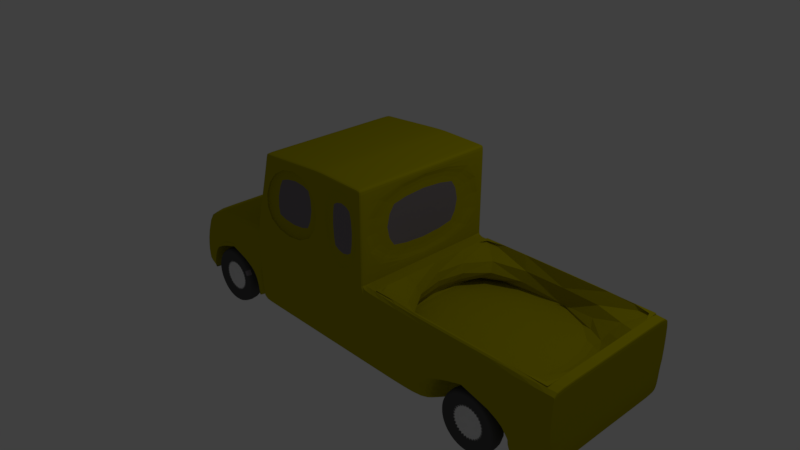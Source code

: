# Source: Pickup.blend  (saved by Blender 2.79.0; exported with 4.5.12 LTS)
import bpy
from mathutils import Matrix  # noqa: F401  (used for matrix-valued properties, if any)

bpy.ops.wm.read_factory_settings(use_empty=True)
scene = bpy.context.scene
scene.name = 'Scene'

# ---- collections
col_collection_1 = bpy.data.collections.new('Collection 1'); scene.collection.children.link(col_collection_1)
col_collection_15 = bpy.data.collections.new('Collection 15'); scene.collection.children.link(col_collection_15)

# ---- materials (node trees are filled in below, after node groups)
mat_carcolor = bpy.data.materials.new('CarColor')
mat_carcolor.alpha_threshold = 0.0
mat_carcolor.use_transparent_shadow = False
mat_carcolor.diffuse_color = (0.415, 0.3666, 0.0, 1.0)
mat_carcolor.specular_color = (1.0, 0.9864, 0.9463)
mat_carcolor.roughness = 0.5
mat_carcolor.line_color = (0.0, 0.0, 0.0, 1.0)
mat_wheelcolor = bpy.data.materials.new('WheelColor')
mat_wheelcolor.alpha_threshold = 0.0
mat_wheelcolor.use_transparent_shadow = False
mat_wheelcolor.diffuse_color = (0.08756, 0.08756, 0.08756, 1.0)
mat_wheelcolor.roughness = 0.5
mat_center = bpy.data.materials.new('Center')
mat_center.alpha_threshold = 0.0
mat_center.use_transparent_shadow = False
mat_center.roughness = 0.5
mat_glass = bpy.data.materials.new('Glass')
mat_glass.alpha_threshold = 0.0
mat_glass.use_transparent_shadow = False
mat_glass.diffuse_color = (0.2237, 0.1976, 0.217, 1.0)
mat_glass.roughness = 0.5

# ---- material node trees

# ---- world
world_world = bpy.data.worlds.new('World'); scene.world = world_world
world_world.color = (0.05088, 0.05088, 0.05088)
world_world.use_sun_shadow = False
world_world.sun_shadow_jitter_overblur = 0.0
world_world.cycles.sampling_method = 'MANUAL'

# ---- cameras
cam_camera = bpy.data.cameras.new('Camera')
cam_camera.clip_end = 100.0
cam_camera.lens = 35.0
cam_camera.sensor_width = 32.0
cam_camera.sensor_height = 18.0
cam_camera.ortho_scale = 7.314
cam_camera.dof.focus_distance = 0.0
cam_camera.dof.aperture_fstop = 128.0

# ---- lights
light_lamp = bpy.data.lights.new('Lamp', 'POINT')
light_lamp.transmission_factor = 0.0
light_lamp.cutoff_distance = 30.0
light_lamp.energy = 100.0
light_lamp.shadow_buffer_clip_start = 1.001
light_lamp.shadow_soft_size = 0.1
light_lamp.shadow_maximum_resolution = 0.006
light_lamp.use_absolute_resolution = True

# ---- meshes
me_006 = bpy.data.meshes.new('Цилиндр.006')
me_006.from_pydata([(0.0, 1.0, -1.0), (0.0, 1.0, 1.0), (0.06077, 0.994, 1.0), (0.06077, 0.994, -1.0), (0.06028, -0.9941, 1.0), (0.06028, -0.9941, -1.0), (-3.258e-07, -1.0, -1.0), (-3.258e-07, -1.0, 1.0), (-0.1951, -0.9808, -1.0), (-0.1951, -0.9808, 1.0), (-0.3827, -0.9239, -1.0), (-0.3827, -0.9239, 1.0), (-0.5556, -0.8315, -1.0), (-0.5556, -0.8315, 1.0), (-0.7071, -0.7071, -1.0), (-0.7071, -0.7071, 1.0), (-0.8315, -0.5556, -1.0), (-0.8315, -0.5556, 1.0), (-0.9239, -0.3827, -1.0), (-0.9239, -0.3827, 1.0), (-0.9808, -0.1951, -1.0), (-0.9808, -0.1951, 1.0), (-1.0, 9.656e-07, -1.0), (-1.0, 9.656e-07, 1.0), (-0.9808, 0.1951, -1.0), (-0.9808, 0.1951, 1.0), (-0.9239, 0.3827, -1.0), (-0.9239, 0.3827, 1.0), (-0.8315, 0.5556, -1.0), (-0.8315, 0.5556, 1.0), (-0.7071, 0.7071, -1.0), (-0.7071, 0.7071, 1.0), (-0.5556, 0.8315, -1.0), (-0.5556, 0.8315, 1.0), (-0.3827, 0.9239, -1.0), (-0.3827, 0.9239, 1.0), (-0.1951, 0.9808, -1.0), (-0.1951, 0.9808, 1.0), (-0.8289, -8.479, 0.9599), (-0.7057, -8.629, 0.9599), (-0.5556, -8.752, 0.9599), (-0.3843, -8.844, 0.9599), (-0.1985, -8.9, 0.9599), (-0.005219, -8.919, 0.9599), (-0.00522, -6.938, 0.9599), (-0.1985, -6.957, 0.9599), (-0.3843, -7.013, 0.9599), (-0.5556, -7.105, 0.9599), (-0.7057, -7.228, 0.9599), (-0.8289, -7.378, 0.9599), (-0.8289, -8.479, 6.999), (-0.7057, -8.629, 6.999), (-0.5556, -8.752, 6.999), (-0.3843, -8.844, 6.999), (-0.1985, -8.9, 6.999), (-0.005219, -8.919, 6.999), (-0.00522, -6.938, 6.999), (-0.1985, -6.957, 6.999), (-0.3843, -7.013, 6.999), (-0.5556, -7.105, 6.999), (-0.7057, -7.228, 6.999), (-0.8289, -7.378, 6.999), (-0.9959, 0.0008655, 6.999), (-0.9769, -0.1924, 6.999), (-0.9205, -0.3783, 6.999), (-0.8289, -0.5495, 6.999), (-0.7057, -0.6997, 6.999), (-0.5556, -0.8229, 6.999), (-0.3843, -0.9144, 6.999), (-0.1985, -0.9708, 6.999), (-0.00522, -0.9898, 6.999), (-0.005221, 0.9916, 6.999), (-0.1985, 0.9725, 6.999), (-0.3843, 0.9161, 6.999), (-0.5556, 0.8246, 6.999), (-0.7057, 0.7014, 6.999), (-0.8289, 0.5513, 6.999), (-0.9205, 0.38, 6.999), (-0.9769, 0.1941, 6.999), (-0.6347, -4.925, 9.117), (-0.6347, -4.925, -1.156), (-0.6519, -1.199, -1.014), (-0.6519, -1.199, 8.975), (-1.877, -4.925, 9.117), (-1.877, -4.925, -1.156), (-1.859, -1.199, -1.014), (-1.859, -1.199, 8.975), (-0.6347, -1.199, -1.156), (-0.6347, -1.199, 9.117), (-1.877, -1.199, -1.156), (-1.877, -1.199, 9.117), (-0.6519, 1.391, -1.014), (-0.6519, 1.391, 8.975), (-1.733, 1.335, -1.014), (-1.733, 1.335, 8.975), (-0.6347, -9.951, 9.117), (-0.6347, -9.951, -1.156), (-1.877, -9.951, 9.117), (-1.877, -9.951, -1.156), (-0.6347, -9.951, 9.117), (-0.6347, -9.951, -1.156), (-1.877, -9.951, 9.117), (-1.877, -9.951, -1.156), (-1.877, -4.925, 9.117), (-1.877, -4.925, -1.156), (-1.877, -1.199, 9.117), (-1.877, -1.199, -1.156), (-1.877, -4.925, 9.117), (-1.877, -4.925, -1.156), (-1.877, -1.199, 9.117), (-1.877, -1.199, -1.156), (-1.877, -4.925, 9.117), (-1.877, -4.925, -1.156), (-1.965, -1.236, 9.117), (-1.965, -1.236, -1.155), (-4.078, -4.925, 9.117), (-4.078, -4.925, -1.156), (-3.984, -1.74, 9.117), (-3.984, -1.74, -1.155), (-1.877, -9.722, -0.7644), (-0.6347, -1.199, 8.826), (-1.877, -4.925, 8.826), (-1.877, -1.199, 8.826), (-0.6519, -1.199, 8.692), (-1.859, -1.199, 8.692), (-0.6519, 1.391, 8.692), (-1.733, 1.335, 8.692), (-0.6347, -9.951, 8.826), (-1.877, -9.951, 8.826), (-0.6347, -9.951, 8.826), (-1.877, -9.951, 8.826), (-1.877, -4.925, 8.826), (-1.877, -1.199, 8.826), (-1.877, -4.925, 8.826), (-1.877, -1.199, 8.826), (-1.877, -4.925, 8.826), (-1.965, -1.236, 8.827), (-4.078, -4.925, 8.826), (-3.984, -1.74, 8.827), (-1.877, -9.722, 8.826), (-1.877, -4.925, -0.7644), (-0.6347, -9.951, -0.7644), (-1.877, -9.951, -0.7644), (-0.6347, -9.951, -0.7644), (-1.877, -9.951, -0.7644), (-1.877, -4.925, -0.7644), (-1.877, -4.925, -0.7644), (-1.877, -4.925, -0.7644), (-4.078, -4.925, -0.7644), (-0.6347, -1.199, -0.7644), (-1.877, -1.199, -0.7644), (-0.6519, -1.199, -0.633), (-1.859, -1.199, -0.633), (-0.6519, 1.391, -0.633), (-1.733, 1.335, -0.633), (-1.877, -1.199, -0.7644), (-1.877, -1.199, -0.7644), (-1.965, -1.236, -0.764), (-3.984, -1.74, -0.764), (-3.936, -4.925, -1.156), (-3.842, -1.74, -1.155), (-3.936, -4.925, 9.117), (-3.842, -1.74, 9.117), (-3.842, -1.74, 8.827), (-3.936, -4.925, 8.826), (-3.936, -4.925, -0.7644), (-3.842, -1.74, -0.764), (-2.107, -1.236, -1.155), (-2.107, -1.236, 9.117), (-2.019, -4.925, -1.156), (-2.019, -4.925, 9.117), (-2.107, -1.236, 8.827), (-2.019, -4.925, 8.826), (-2.019, -4.925, -0.7644), (-2.107, -1.236, -0.764), (-0.6347, -1.337, 9.117), (-0.6347, -1.337, -1.156), (-1.877, -1.337, 9.117), (-1.877, -1.337, -1.156), (-1.877, -1.337, 9.117), (-1.877, -1.337, -1.156), (-1.877, -1.337, 9.117), (-1.877, -1.337, -1.156), (-1.961, -1.373, 9.117), (-1.961, -1.373, -1.155), (-3.981, -1.877, 9.117), (-3.981, -1.877, -1.155), (-3.981, -1.877, 8.827), (-0.6347, -9.722, 9.117), (-3.981, -1.877, -0.764), (-0.6347, -9.722, -1.156), (-3.839, -1.877, 9.117), (-3.839, -1.877, -1.155), (-2.103, -1.373, -1.155), (-2.103, -1.373, 9.117), (-4.112, -3.567, 8.826), (-4.112, -3.567, -0.7642), (-3.97, -3.567, 9.117), (-2.053, -3.567, 9.117), (-0.6347, -3.553, 9.117), (-0.6347, -3.553, -1.156), (-1.877, -3.553, 9.117), (-1.877, -3.553, -1.156), (-1.877, -3.553, 9.117), (-1.877, -3.553, -1.156), (-1.877, -3.553, 9.117), (-1.877, -3.553, -1.156), (-1.911, -3.567, 9.117), (-1.911, -3.567, -1.156), (-4.112, -3.567, 9.117), (-4.112, -3.567, -1.156), (-1.877, -9.722, 9.117), (-1.877, -9.722, -1.156), (-3.97, -3.567, -1.156), (-2.053, -3.567, -1.156), (0.07907, -4.925, -0.7644), (0.07907, -4.925, -1.156), (0.07907, -1.337, 9.117), (0.07907, -1.199, 9.117), (0.07907, -1.337, -1.156), (0.07907, -1.199, -1.156), (0.07907, -1.199, 8.826), (0.06188, -1.199, 8.692), (0.06188, -1.199, 8.975), (0.06188, 1.391, 8.692), (0.06188, 1.391, 8.975), (0.06188, -1.199, -1.014), (0.06188, 1.391, -1.014), (0.07907, -9.951, -0.7644), (0.07907, -9.951, -1.156), (0.07907, -9.951, 9.117), (0.07907, -4.925, 9.117), (0.07907, -4.925, 8.826), (0.07907, -1.199, -0.7644), (0.06188, -1.199, -0.633), (0.06188, 1.391, -0.633), (0.07907, -9.951, 8.826), (0.07907, -1.337, 8.826), (0.07907, -1.337, -0.7644), (0.07907, -3.553, 9.117), (0.07907, -3.553, -1.156), (0.07907, -3.553, 8.826), (0.07907, -3.553, -0.7644), (0.07907, -9.722, -1.156), (0.07907, -9.722, 9.117), (0.07907, -9.722, 8.826), (0.07907, -9.722, -0.7644), (-1.877, -5.239, 9.117), (-0.6347, -5.239, 9.117), (0.07907, -5.239, 9.117), (-1.877, -5.239, -1.156), (-0.6347, -5.239, -1.156), (-1.877, -5.239, 8.826), (-1.877, -5.239, -0.7644), (0.07907, -5.239, -1.156), (0.07907, -5.239, 8.826), (0.07907, -5.239, -0.7644), (-1.877, -9.722, -0.7644), (-1.877, -9.722, 8.826), (-1.877, -5.239, 8.826), (-1.877, -5.239, -0.7644), (-0.6347, -4.925, 9.117), (-1.877, -9.722, -0.7644), (-1.877, -9.722, 8.826), (0.07907, -4.925, 9.117), (-1.877, -9.722, -0.7644), (-1.877, -9.722, 8.826), (-1.877, -5.239, 8.826), (-1.877, -5.239, -0.7644), (-0.919, -5.239, 8.826), (-0.919, -9.722, 8.826), (-0.919, -5.239, -0.7644), (-0.919, -9.722, -0.7644), (-0.8289, 0.5513, 8.975), (-0.7057, 0.7014, 8.975), (-0.5556, 0.8246, 8.975), (-0.6519, 0.7456, 8.975), (-0.7057, 0.7014, -1.014), (-0.8289, 0.5513, -1.014), (-0.6519, 0.7456, -1.014), (-0.5556, 0.8246, -1.014), (-0.3843, 0.9161, 8.975), (-0.1985, 0.9725, 8.975), (-0.3843, 0.9161, -1.014), (-0.005221, 0.9916, 8.975), (0.06188, 0.9849, 6.999), (-0.1985, 0.9725, -1.014), (-0.005221, 0.9916, -1.014), (0.06188, 0.9849, 8.975), (0.06188, 0.9849, 8.692), (0.06188, 0.9849, 0.9599), (0.06188, 0.9849, -1.014), (0.06188, 0.9849, -0.633), (-0.9959, 0.0008655, -1.014), (-0.9959, 0.0008655, 8.975), (-0.9769, -0.1924, 8.975), (-0.9769, 0.1941, -1.014), (-0.9769, 0.1941, 8.975), (-0.9205, 0.38, 8.975), (-0.9205, 0.38, -1.014), (-0.9769, -0.1924, -1.014), (-0.9205, -0.3783, 8.975), (-0.9205, -0.3783, -1.014), (-0.8289, -0.5495, 8.975), (-0.7057, -0.6997, 8.975), (-0.8289, -0.5495, -1.014), (-0.7057, -0.6997, -1.014), (-0.5556, -0.8229, -1.014), (-0.5556, -0.8229, 8.975), (-0.6519, -0.7438, 8.975), (-0.6519, -0.7438, -1.014), (-0.00522, -6.938, 9.117), (0.07907, -6.946, 9.117), (0.07907, -6.946, 8.826), (0.07907, -6.946, 6.999), (-0.00522, -6.938, -1.156), (0.07907, -6.946, 0.9599), (-0.1985, -6.957, -1.156), (0.07907, -6.946, -1.156), (0.07907, -6.946, -0.7644), (-0.00522, -0.9898, 8.975), (0.06188, -0.9832, 8.975), (0.06188, -0.9832, 8.692), (0.06188, -0.9832, 0.9599), (0.06188, -0.9832, -1.014), (-0.00522, -0.9898, -1.014), (0.06188, -0.9832, -0.633), (0.06188, -0.9832, 6.999), (-0.1985, -0.9708, -1.014), (-0.1985, -0.9708, 8.975), (-0.3843, -0.9144, 8.975), (-0.3843, -0.9144, -1.014), (-0.7057, -7.228, 9.117), (-0.6347, -7.17, 9.117), (-0.8289, -7.378, 9.117), (-0.7057, -7.228, -1.156), (-0.8289, -7.378, -1.156), (-0.5556, -7.105, 9.117), (-0.6347, -7.17, -1.156), (-0.5556, -7.105, -1.156), (-0.3843, -7.013, 9.117), (-0.3843, -7.013, -1.156), (-0.1985, -6.957, 9.117), (-0.9769, -8.122, -1.156), (-0.9769, -8.122, -0.7644), (-0.9769, -8.122, 8.826), (-0.9769, -8.122, 9.117), (-0.9959, -7.928, -1.156), (-0.9959, -7.928, -0.7644), (-0.9769, -7.735, 8.826), (-0.9769, -7.735, 9.117), (-0.9959, -7.928, 8.826), (-0.9959, -7.928, 9.117), (-0.9769, -7.735, -1.156), (-0.9769, -7.735, -0.7644), (-0.919, -7.546, 6.999), (-0.9205, -7.549, -1.156), (-0.9205, -7.549, -0.7644), (-0.9205, -7.549, 8.826), (-0.919, -7.546, 8.826), (-0.9205, -7.549, 9.117), (-0.9205, -8.307, 8.826), (-0.9205, -8.307, 9.117), (-0.919, -7.546, 0.9599), (-0.919, -7.546, -0.7644), (-0.919, -8.31, 6.999), (-0.8289, -8.479, 9.117), (-0.919, -8.31, 8.826), (-0.8289, -8.479, -1.156), (-0.919, -8.31, 0.9599), (-0.9205, -8.307, -1.156), (-0.9205, -8.307, -0.7644), (-0.919, -8.31, -0.7644), (-0.6347, -8.687, 9.117), (-0.5556, -8.752, 9.117), (-0.7057, -8.629, 9.117), (-0.7057, -8.629, -1.156), (-0.5556, -8.752, -1.156), (-0.6347, -8.687, -1.156), (-0.3843, -8.844, -1.156), (-0.3843, -8.844, 9.117), (-0.1985, -8.9, 9.117), (-0.1985, -8.9, -1.156), (-0.005219, -8.919, 9.117), (0.07907, -8.911, 6.999), (-0.005219, -8.919, -1.156), (0.07907, -8.911, 9.117), (0.07907, -8.911, 8.826), (0.07907, -8.911, 0.9599), (0.07907, -8.911, -1.156), (0.07907, -8.911, -0.7644), (-0.9959, 0.0008655, 6.999), (-0.9769, -0.1924, 6.999), (-0.9205, -0.3783, 6.999), (-0.8289, -0.5495, 6.999), (-0.7057, -0.6997, 6.999), (-0.5556, -0.8229, 6.999), (-0.3843, -0.9144, 6.999), (-0.1985, -0.9708, 6.999), (-0.00522, -0.9898, 6.999), (0.06188, 0.9849, 6.999), (-0.005221, 0.9916, 6.999), (-0.1985, 0.9725, 6.999), (-0.3843, 0.9161, 6.999), (-0.5556, 0.8246, 6.999), (-0.7057, 0.7014, 6.999), (-0.8289, 0.5513, 6.999), (-0.9205, 0.38, 6.999), (-0.9769, 0.1941, 6.999), (0.06188, -0.9832, 6.999), (-0.9959, 0.0008655, 0.9663), (-0.9769, -0.1924, 0.9663), (-0.9205, -0.3783, 0.9663), (-0.8289, -0.5495, 0.9663), (-0.7057, -0.6997, 0.9663), (-0.5556, -0.8229, 0.9663), (-0.3843, -0.9144, 0.9663), (-0.1985, -0.9708, 0.9663), (-0.00522, -0.9898, 0.9663), (0.06188, 0.9849, 0.9663), (-0.005221, 0.9916, 0.9663), (-0.1985, 0.9725, 0.9663), (-0.3843, 0.9161, 0.9663), (-0.5556, 0.8246, 0.9663), (-0.7057, 0.7014, 0.9663), (-0.8289, 0.5513, 0.9663), (-0.9205, 0.38, 0.9663), (-0.9769, 0.1941, 0.9663), (0.06188, -0.9832, 0.9663), (-1.085, -5.239, -0.7644), (-1.085, -5.239, 8.826), (-0.919, -5.239, -0.7644), (-0.919, -5.239, 8.826), (-1.085, -5.239, -0.7644), (-1.085, -5.239, 8.826), (-0.919, -9.808, -0.7644), (-0.919, -9.808, 8.826), (-1.085, -9.808, -0.7644), (-1.085, -9.808, 8.826), (-1.012, -5.239, -0.7644), (-1.012, -5.239, 8.826), (-1.012, -9.808, -0.7644), (-1.012, -9.808, 8.826), (-1.012, -5.239, -0.7644), (-1.012, -5.239, 8.826), (-1.012, -9.808, -0.7644), (-1.012, -9.808, 8.826), (-1.005, -5.239, -0.7644), (-1.005, -5.239, 8.826), (-1.005, -9.808, -0.7644), (-1.005, -9.808, 8.826), (-2.082, -1.322, 8.827), (-3.818, -1.826, 8.827), (-2.082, -1.322, -0.764), (-3.818, -1.826, -0.764), (-3.97, -3.567, -1.156), (-3.839, -1.877, -1.155), (-2.053, -3.567, -1.156), (-2.103, -1.373, -1.155), (-2.103, -1.373, 9.117), (-3.839, -1.877, 9.117), (-3.97, -3.567, 9.117), (-2.053, -3.567, 9.117), (-3.97, -3.567, -1.156), (-3.839, -1.877, -1.155), (-2.053, -3.567, -1.156), (-2.103, -1.373, -1.155), (-3.97, -3.567, -0.7821), (-3.839, -1.877, -0.7819), (-2.053, -3.567, -0.7821), (-2.103, -1.373, -0.7819), (-2.103, -1.373, 8.866), (-3.839, -1.877, 8.866), (-3.97, -3.567, 8.866), (-2.053, -3.567, 8.866), (-4.082, -4.784, 8.826), (-4.082, -4.784, -0.7644), (-3.94, -4.784, 9.117), (-2.022, -4.784, 9.117), (-0.6347, -4.783, 9.117), (-0.6347, -4.783, -1.156), (-1.877, -4.783, 9.117), (-1.877, -4.783, -1.156), (-1.877, -4.783, 9.117), (-1.877, -4.783, -1.156), (-1.877, -4.783, 9.117), (-1.877, -4.783, -1.156), (-1.88, -4.784, 9.117), (-1.88, -4.784, -1.156), (-4.082, -4.784, 9.117), (-4.082, -4.784, -1.156), (-3.94, -4.784, -1.156), (-2.022, -4.784, -1.156), (0.07907, -4.783, 9.117), (0.07907, -4.783, -1.156), (0.07907, -4.783, 8.826), (0.07907, -4.783, -0.7644), (-0.6347, -3.779, 9.117), (-0.6347, -3.779, -1.156), (-1.877, -3.779, 9.117), (-1.877, -3.779, -1.156), (-1.877, -3.779, 9.117), (-1.877, -3.779, -1.156), (-1.877, -3.779, 9.117), (-1.877, -3.779, -1.156), (-1.905, -3.791, 9.117), (-1.905, -3.791, -1.156), (-4.107, -3.791, 9.117), (-4.107, -3.791, -1.156), (-3.965, -3.791, -1.156), (-2.047, -3.791, -1.156), (0.07907, -3.779, 9.117), (0.07907, -3.779, -1.156), (0.07907, -3.779, 8.826), (0.07907, -3.779, -0.7644), (-4.107, -3.791, 8.826), (-4.107, -3.791, -0.7642), (-3.965, -3.791, 9.117), (-2.047, -3.791, 9.117), (-2.022, -4.784, -0.929), (-3.94, -4.784, -0.929), (-3.965, -3.791, -0.9289), (-2.047, -3.791, -0.9289), (-3.965, -3.791, 8.745), (-3.94, -4.784, 8.745), (-2.047, -3.791, 8.745), (-2.022, -4.784, 8.745), (-2.019, -4.838, 8.826), (-3.936, -4.838, 8.826), (-2.019, -4.838, -0.7644), (-3.936, -4.838, -0.7644), (0.3365, 0.02633, 8.831), (0.6361, 0.02633, 7.354), (0.3283, -0.05726, 8.831), (0.6221, -0.1157, 7.354), (0.3039, -0.1376, 8.831), (0.5807, -0.2523, 7.354), (0.2643, -0.2117, 8.831), (0.5134, -0.3782, 7.354), (0.211, -0.2767, 8.831), (0.4229, -0.4885, 7.354), (0.1461, -0.33, 8.831), (0.3125, -0.5791, 7.354), (0.07197, -0.3695, 8.831), (0.1866, -0.6464, 7.354), (-0.008413, -0.3939, 8.831), (0.05004, -0.6878, 7.354), (-0.09201, -0.4022, 8.831), (-0.09201, -0.7018, 7.354), (-0.1756, -0.3939, 8.831), (-0.2341, -0.6878, 7.354), (-0.256, -0.3695, 8.831), (-0.3707, -0.6464, 7.354), (-0.3301, -0.33, 8.831), (-0.4965, -0.5791, 7.354), (-0.395, -0.2767, 8.831), (-0.6069, -0.4885, 7.354), (-0.4483, -0.2117, 8.831), (-0.6974, -0.3782, 7.354), (-0.4879, -0.1376, 8.831), (-0.7647, -0.2523, 7.354), (-0.5123, -0.05726, 8.831), (-0.8061, -0.1157, 7.354), (-0.5205, 0.02633, 8.831), (-0.8201, 0.02633, 7.354), (-0.5123, 0.1099, 8.831), (-0.8061, 0.1684, 7.354), (-0.4879, 0.1903, 8.831), (-0.7647, 0.305, 7.354), (-0.4483, 0.2644, 8.831), (-0.6974, 0.4309, 7.354), (-0.395, 0.3293, 8.831), (-0.6069, 0.5412, 7.354), (-0.3301, 0.3826, 8.831), (-0.4965, 0.6317, 7.354), (-0.256, 0.4222, 8.831), (-0.3707, 0.699, 7.354), (-0.1756, 0.4466, 8.831), (-0.2341, 0.7405, 7.354), (-0.09201, 0.4548, 8.831), (-0.09201, 0.7545, 7.354), (-0.008413, 0.4466, 8.831), (0.05004, 0.7405, 7.354), (0.07197, 0.4222, 8.831), (0.1866, 0.699, 7.354), (0.1461, 0.3826, 8.831), (0.3125, 0.6317, 7.354), (0.211, 0.3293, 8.831), (0.4229, 0.5412, 7.354), (0.2643, 0.2644, 8.831), (0.5134, 0.4309, 7.354), (0.3039, 0.1903, 8.831), (0.5807, 0.305, 7.354), (0.3283, 0.1099, 8.831), (0.6221, 0.1684, 7.354), (0.6361, 0.02633, 9.057), (0.6221, -0.1157, 9.057), (0.5807, -0.2523, 9.057), (0.5134, -0.3782, 9.057), (0.4229, -0.4885, 9.057), (0.3125, -0.5791, 9.057), (0.1866, -0.6464, 9.057), (0.05004, -0.6878, 9.057), (-0.09201, -0.7018, 9.057), (-0.2341, -0.6878, 9.057), (-0.3707, -0.6464, 9.057), (-0.4965, -0.5791, 9.057), (-0.6069, -0.4885, 9.057), (-0.6974, -0.3782, 9.057), (-0.7647, -0.2523, 9.057), (-0.8061, -0.1157, 9.057), (-0.8201, 0.02633, 9.057), (-0.8061, 0.1684, 9.057), (-0.7647, 0.305, 9.057), (-0.6974, 0.4309, 9.057), (-0.6069, 0.5412, 9.057), (-0.4965, 0.6317, 9.057), (-0.3707, 0.699, 9.057), (-0.2341, 0.7405, 9.057), (-0.09201, 0.7545, 9.057), (0.05004, 0.7405, 9.057), (0.1866, 0.699, 9.057), (0.3125, 0.6317, 9.057), (0.4229, 0.5412, 9.057), (0.5134, 0.4309, 9.057), (0.5807, 0.305, 9.057), (0.6221, 0.1684, 9.057), (0.4931, 0.02633, 9.057), (0.4818, -0.08781, 9.057), (0.4485, -0.1976, 9.057), (0.3945, -0.2987, 9.057), (0.3217, -0.3874, 9.057), (0.233, -0.4601, 9.057), (0.1319, -0.5142, 9.057), (0.02213, -0.5475, 9.057), (-0.09201, -0.5587, 9.057), (-0.2062, -0.5475, 9.057), (-0.3159, -0.5142, 9.057), (-0.4171, -0.4601, 9.057), (-0.5057, -0.3874, 9.057), (-0.5785, -0.2987, 9.057), (-0.6326, -0.1976, 9.057), (-0.6658, -0.08781, 9.057), (-0.6771, 0.02633, 9.057), (-0.6658, 0.1405, 9.057), (-0.6326, 0.2502, 9.057), (-0.5785, 0.3514, 9.057), (-0.5057, 0.44, 9.057), (-0.4171, 0.5128, 9.057), (-0.3159, 0.5669, 9.057), (-0.2062, 0.6002, 9.057), (-0.09201, 0.6114, 9.057), (0.02213, 0.6002, 9.057), (0.1319, 0.5669, 9.057), (0.233, 0.5128, 9.057), (0.3217, 0.44, 9.057), (0.3945, 0.3514, 9.057), (0.4485, 0.2502, 9.057), (0.4818, 0.1405, 9.057), (0.3365, -7.982, 8.831), (0.6361, -7.982, 7.354), (0.3283, -8.065, 8.831), (0.6221, -8.124, 7.354), (0.3039, -8.146, 8.831), (0.5807, -8.26, 7.354), (0.2643, -8.22, 8.831), (0.5134, -8.386, 7.354), (0.211, -8.285, 8.831), (0.4229, -8.497, 7.354), (0.1461, -8.338, 8.831), (0.3125, -8.587, 7.354), (0.07197, -8.378, 8.831), (0.1866, -8.655, 7.354), (-0.008412, -8.402, 8.831), (0.05004, -8.696, 7.354), (-0.09201, -8.41, 8.831), (-0.09201, -8.71, 7.354), (-0.1756, -8.402, 8.831), (-0.2341, -8.696, 7.354), (-0.256, -8.378, 8.831), (-0.3707, -8.655, 7.354), (-0.3301, -8.338, 8.831), (-0.4965, -8.587, 7.354), (-0.395, -8.285, 8.831), (-0.6069, -8.497, 7.354), (-0.4483, -8.22, 8.831), (-0.6974, -8.386, 7.354), (-0.4879, -8.146, 8.831), (-0.7647, -8.26, 7.354), (-0.5123, -8.065, 8.831), (-0.8061, -8.124, 7.354), (-0.5205, -7.982, 8.831), (-0.8201, -7.982, 7.354), (-0.5123, -7.898, 8.831), (-0.8061, -7.84, 7.354), (-0.4879, -7.818, 8.831), (-0.7647, -7.703, 7.354), (-0.4483, -7.744, 8.831), (-0.6974, -7.577, 7.354), (-0.395, -7.679, 8.831), (-0.6069, -7.467, 7.354), (-0.3301, -7.626, 8.831), (-0.4965, -7.376, 7.354), (-0.256, -7.586, 8.831), (-0.3707, -7.309, 7.354), (-0.1756, -7.562, 8.831), (-0.2341, -7.268, 7.354), (-0.09201, -7.553, 8.831), (-0.09201, -7.254, 7.354), (-0.008412, -7.562, 8.831), (0.05004, -7.268, 7.354), (0.07197, -7.586, 8.831), (0.1866, -7.309, 7.354), (0.1461, -7.626, 8.831), (0.3125, -7.376, 7.354), (0.211, -7.679, 8.831), (0.4229, -7.467, 7.354), (0.2643, -7.744, 8.831), (0.5134, -7.577, 7.354), (0.3039, -7.818, 8.831), (0.5807, -7.703, 7.354), (0.3283, -7.898, 8.831), (0.6221, -7.84, 7.354), (0.6361, -7.982, 9.057), (0.6221, -8.124, 9.057), (0.5807, -8.26, 9.057), (0.5134, -8.386, 9.057), (0.4229, -8.497, 9.057), (0.3125, -8.587, 9.057), (0.1866, -8.655, 9.057), (0.05004, -8.696, 9.057), (-0.09201, -8.71, 9.057), (-0.2341, -8.696, 9.057), (-0.3707, -8.655, 9.057), (-0.4965, -8.587, 9.057), (-0.6069, -8.497, 9.057), (-0.6974, -8.386, 9.057), (-0.7647, -8.26, 9.057), (-0.8061, -8.124, 9.057), (-0.8201, -7.982, 9.057), (-0.8061, -7.84, 9.057), (-0.7647, -7.703, 9.057), (-0.6974, -7.577, 9.057), (-0.6069, -7.467, 9.057), (-0.4965, -7.376, 9.057), (-0.3707, -7.309, 9.057), (-0.2341, -7.268, 9.057), (-0.09201, -7.254, 9.057), (0.05004, -7.268, 9.057), (0.1866, -7.309, 9.057), (0.3125, -7.376, 9.057), (0.4229, -7.467, 9.057), (0.5134, -7.577, 9.057), (0.5807, -7.703, 9.057), (0.6221, -7.84, 9.057), (0.4931, -7.982, 9.057), (0.4818, -8.096, 9.057), (0.4485, -8.206, 9.057), (0.3945, -8.307, 9.057), (0.3217, -8.396, 9.057), (0.233, -8.468, 9.057), (0.1319, -8.522, 9.057), (0.02214, -8.556, 9.057), (-0.09201, -8.567, 9.057), (-0.2062, -8.556, 9.057), (-0.3159, -8.522, 9.057), (-0.4171, -8.468, 9.057), (-0.5057, -8.396, 9.057), (-0.5785, -8.307, 9.057), (-0.6326, -8.206, 9.057), (-0.6658, -8.096, 9.057), (-0.6771, -7.982, 9.057), (-0.6658, -7.868, 9.057), (-0.6326, -7.758, 9.057), (-0.5785, -7.657, 9.057), (-0.5057, -7.568, 9.057), (-0.4171, -7.495, 9.057), (-0.3159, -7.441, 9.057), (-0.2062, -7.408, 9.057), (-0.09201, -7.397, 9.057), (0.02214, -7.408, 9.057), (0.1319, -7.441, 9.057), (0.233, -7.495, 9.057), (0.3217, -7.568, 9.057), (0.3945, -7.657, 9.057), (0.4485, -7.758, 9.057), (0.4818, -7.868, 9.057), (-0.5205, -7.982, -0.9415), (-0.8201, -7.982, 0.5357), (-0.5123, -8.065, -0.9415), (-0.8061, -8.124, 0.5357), (-0.4879, -8.146, -0.9415), (-0.7647, -8.26, 0.5357), (-0.4483, -8.22, -0.9415), (-0.6974, -8.386, 0.5357), (-0.395, -8.285, -0.9415), (-0.6069, -8.497, 0.5357), (-0.3301, -8.338, -0.9415), (-0.4965, -8.587, 0.5357), (-0.256, -8.378, -0.9415), (-0.3707, -8.655, 0.5357), (-0.1756, -8.402, -0.9415), (-0.2341, -8.696, 0.5357), (-0.09201, -8.41, -0.9415), (-0.09201, -8.71, 0.5357), (-0.008412, -8.402, -0.9415), (0.05004, -8.696, 0.5357), (0.07197, -8.378, -0.9415), (0.1866, -8.655, 0.5357), (0.1461, -8.338, -0.9415), (0.3125, -8.587, 0.5357), (0.211, -8.285, -0.9415), (0.4229, -8.497, 0.5357), (0.2643, -8.22, -0.9415), (0.5134, -8.386, 0.5357), (0.3039, -8.146, -0.9415), (0.5807, -8.26, 0.5357), (0.3283, -8.065, -0.9415), (0.6221, -8.124, 0.5357), (0.3365, -7.982, -0.9415), (0.6361, -7.982, 0.5357), (0.3283, -7.898, -0.9415), (0.6221, -7.84, 0.5357), (0.3039, -7.818, -0.9415), (0.5807, -7.703, 0.5357), (0.2643, -7.744, -0.9415), (0.5134, -7.577, 0.5357), (0.211, -7.679, -0.9415), (0.4229, -7.467, 0.5357), (0.1461, -7.626, -0.9415), (0.3125, -7.376, 0.5357), (0.07197, -7.586, -0.9415), (0.1866, -7.309, 0.5357), (-0.008413, -7.562, -0.9415), (0.05004, -7.268, 0.5357), (-0.09201, -7.553, -0.9415), (-0.09201, -7.254, 0.5357), (-0.1756, -7.562, -0.9415), (-0.2341, -7.268, 0.5357), (-0.256, -7.586, -0.9415), (-0.3707, -7.309, 0.5357), (-0.3301, -7.626, -0.9415), (-0.4965, -7.376, 0.5357), (-0.395, -7.679, -0.9415), (-0.6069, -7.467, 0.5357), (-0.4483, -7.744, -0.9415), (-0.6974, -7.577, 0.5357), (-0.4879, -7.818, -0.9415), (-0.7647, -7.703, 0.5357), (-0.5123, -7.898, -0.9415), (-0.8061, -7.84, 0.5357), (-0.8201, -7.982, -1.168), (-0.8061, -8.124, -1.168), (-0.7647, -8.26, -1.168), (-0.6974, -8.386, -1.168), (-0.6069, -8.497, -1.168), (-0.4965, -8.587, -1.168), (-0.3707, -8.655, -1.168), (-0.2341, -8.696, -1.168), (-0.09201, -8.71, -1.168), (0.05004, -8.696, -1.168), (0.1866, -8.655, -1.168), (0.3125, -8.587, -1.168), (0.4229, -8.497, -1.168), (0.5134, -8.386, -1.168), (0.5807, -8.26, -1.168), (0.6221, -8.124, -1.168), (0.6361, -7.982, -1.168), (0.6221, -7.84, -1.168), (0.5807, -7.703, -1.168), (0.5134, -7.577, -1.168), (0.4229, -7.467, -1.168), (0.3125, -7.376, -1.168), (0.1866, -7.309, -1.168), (0.05004, -7.268, -1.168), (-0.09201, -7.254, -1.168), (-0.2341, -7.268, -1.168), (-0.3707, -7.309, -1.168), (-0.4965, -7.376, -1.168), (-0.6069, -7.467, -1.168), (-0.6974, -7.577, -1.168), (-0.7647, -7.703, -1.168), (-0.8061, -7.84, -1.168), (-0.6771, -7.982, -1.168), (-0.6658, -8.096, -1.168), (-0.6326, -8.206, -1.168), (-0.5785, -8.307, -1.168), (-0.5057, -8.396, -1.168), (-0.4171, -8.468, -1.168), (-0.3159, -8.522, -1.168), (-0.2062, -8.556, -1.168), (-0.09201, -8.567, -1.168), (0.02214, -8.556, -1.168), (0.1319, -8.522, -1.168), (0.233, -8.468, -1.168), (0.3217, -8.396, -1.168), (0.3945, -8.307, -1.168), (0.4485, -8.206, -1.168), (0.4818, -8.096, -1.168), (0.4931, -7.982, -1.168), (0.4818, -7.868, -1.168), (0.4485, -7.758, -1.168), (0.3945, -7.657, -1.168), (0.3217, -7.568, -1.168), (0.233, -7.495, -1.168), (0.1319, -7.441, -1.168), (0.02213, -7.408, -1.168), (-0.09201, -7.397, -1.168), (-0.2062, -7.408, -1.168), (-0.3159, -7.441, -1.168), (-0.4171, -7.495, -1.168), (-0.5057, -7.568, -1.168), (-0.5785, -7.657, -1.168), (-0.6326, -7.758, -1.168), (-0.6658, -7.868, -1.168), (-0.5205, 0.02633, -0.9415), (-0.8201, 0.02633, 0.5357), (-0.5123, -0.05726, -0.9415), (-0.8061, -0.1157, 0.5357), (-0.4879, -0.1376, -0.9415), (-0.7647, -0.2523, 0.5357), (-0.4483, -0.2117, -0.9415), (-0.6974, -0.3782, 0.5357), (-0.395, -0.2767, -0.9415), (-0.6069, -0.4885, 0.5357), (-0.3301, -0.33, -0.9415), (-0.4965, -0.5791, 0.5357), (-0.256, -0.3695, -0.9415), (-0.3707, -0.6464, 0.5357), (-0.1756, -0.3939, -0.9415), (-0.2341, -0.6878, 0.5357), (-0.09201, -0.4022, -0.9415), (-0.09201, -0.7018, 0.5357), (-0.008413, -0.3939, -0.9415), (0.05004, -0.6878, 0.5357), (0.07197, -0.3695, -0.9415), (0.1866, -0.6464, 0.5357), (0.1461, -0.33, -0.9415), (0.3125, -0.5791, 0.5357), (0.211, -0.2767, -0.9415), (0.4229, -0.4885, 0.5357), (0.2643, -0.2117, -0.9415), (0.5134, -0.3782, 0.5357), (0.3039, -0.1376, -0.9415), (0.5807, -0.2523, 0.5357), (0.3283, -0.05726, -0.9415), (0.6221, -0.1157, 0.5357), (0.3365, 0.02633, -0.9415), (0.6361, 0.02633, 0.5357), (0.3283, 0.1099, -0.9415), (0.6221, 0.1684, 0.5357), (0.3039, 0.1903, -0.9415), (0.5807, 0.305, 0.5357), (0.2643, 0.2644, -0.9415), (0.5134, 0.4309, 0.5357), (0.211, 0.3293, -0.9415), (0.4229, 0.5412, 0.5357), (0.1461, 0.3826, -0.9415), (0.3125, 0.6317, 0.5357), (0.07197, 0.4222, -0.9415), (0.1866, 0.699, 0.5357), (-0.008414, 0.4466, -0.9415), (0.05004, 0.7405, 0.5357), (-0.09201, 0.4548, -0.9415), (-0.09201, 0.7545, 0.5357), (-0.1756, 0.4466, -0.9415), (-0.2341, 0.7405, 0.5357), (-0.256, 0.4222, -0.9415), (-0.3707, 0.699, 0.5357), (-0.3301, 0.3826, -0.9415), (-0.4965, 0.6317, 0.5357), (-0.395, 0.3293, -0.9415), (-0.6069, 0.5412, 0.5357), (-0.4483, 0.2644, -0.9415), (-0.6974, 0.4309, 0.5357), (-0.4879, 0.1903, -0.9415), (-0.7647, 0.305, 0.5357), (-0.5123, 0.1099, -0.9415), (-0.8061, 0.1684, 0.5357), (-0.8201, 0.02633, -1.168), (-0.8061, -0.1157, -1.168), (-0.7647, -0.2523, -1.168), (-0.6974, -0.3782, -1.168), (-0.6069, -0.4885, -1.168), (-0.4965, -0.5791, -1.168), (-0.3707, -0.6464, -1.168), (-0.2341, -0.6878, -1.168), (-0.09201, -0.7018, -1.168), (0.05004, -0.6878, -1.168), (0.1866, -0.6464, -1.168), (0.3125, -0.5791, -1.168), (0.4229, -0.4885, -1.168), (0.5134, -0.3782, -1.168), (0.5807, -0.2523, -1.168), (0.6221, -0.1157, -1.168), (0.6361, 0.02633, -1.168), (0.6221, 0.1684, -1.168), (0.5807, 0.305, -1.168), (0.5134, 0.4309, -1.168), (0.4229, 0.5412, -1.168), (0.3125, 0.6317, -1.168), (0.1866, 0.699, -1.168), (0.05004, 0.7405, -1.168), (-0.09201, 0.7545, -1.168), (-0.2341, 0.7405, -1.168), (-0.3707, 0.699, -1.168), (-0.4965, 0.6317, -1.168), (-0.6069, 0.5412, -1.168), (-0.6974, 0.4309, -1.168), (-0.7647, 0.305, -1.168), (-0.8061, 0.1684, -1.168), (-0.6771, 0.02633, -1.168), (-0.6658, -0.08781, -1.168), (-0.6326, -0.1976, -1.168), (-0.5785, -0.2987, -1.168), (-0.5057, -0.3874, -1.168), (-0.4171, -0.4601, -1.168), (-0.3159, -0.5142, -1.168), (-0.2062, -0.5475, -1.168), (-0.09201, -0.5587, -1.168), (0.02213, -0.5475, -1.168), (0.1319, -0.5142, -1.168), (0.233, -0.4601, -1.168), (0.3217, -0.3874, -1.168), (0.3945, -0.2987, -1.168), (0.4485, -0.1976, -1.168), (0.4818, -0.08781, -1.168), (0.4931, 0.02633, -1.168), (0.4818, 0.1405, -1.168), (0.4485, 0.2502, -1.168), (0.3945, 0.3514, -1.168), (0.3217, 0.44, -1.168), (0.233, 0.5128, -1.168), (0.1319, 0.5669, -1.168), (0.02213, 0.6002, -1.168), (-0.09201, 0.6114, -1.168), (-0.2062, 0.6002, -1.168), (-0.3159, 0.5669, -1.168), (-0.4171, 0.5128, -1.168), (-0.5057, 0.44, -1.168), (-0.5785, 0.3514, -1.168), (-0.6326, 0.2502, -1.168), (-0.6658, 0.1405, -1.168)], [], [(0, 1, 2, 3), (5, 4, 7, 6), (6, 7, 9, 8), (8, 9, 11, 10), (10, 11, 13, 12), (12, 13, 15, 14), (14, 15, 17, 16), (16, 17, 19, 18), (18, 19, 21, 20), (20, 21, 23, 22), (22, 23, 25, 24), (24, 25, 27, 26), (26, 27, 29, 28), (28, 29, 31, 30), (30, 31, 33, 32), (32, 33, 35, 34), (34, 35, 37, 36), (36, 37, 1, 0), (50, 366, 375, 51), (51, 375, 373, 374, 52), (52, 374, 380, 53), (53, 380, 381, 54), (54, 381, 383, 55), (55, 383, 386, 387, 384), (56, 311, 342, 57), (57, 342, 340, 58), (58, 340, 337, 59), (59, 337, 333, 332, 60), (60, 332, 334, 61), (61, 334, 360, 358, 359, 355), (62, 294, 295, 63), (63, 295, 301, 64), (64, 301, 303, 65), (65, 303, 304, 66), (66, 304, 309, 308, 67), (67, 308, 330, 68), (68, 330, 329, 69), (69, 329, 320, 70), (70, 320, 321, 322, 327), (71, 284, 282, 72), (72, 282, 281, 73), (73, 281, 275, 74), (74, 275, 276, 274, 75), (75, 274, 273, 76), (76, 273, 298, 77), (77, 298, 297, 78), (78, 297, 294, 62), (63, 64, 393, 392), (125, 92, 225, 224), (482, 84, 104, 484), (119, 212, 98, 142), (176, 178, 89, 87), (86, 82, 309, 304, 303, 301, 295, 294, 297, 298, 273, 274, 276, 92, 94), (177, 175, 88, 90), (123, 82, 88, 120), (85, 81, 87, 89), (82, 86, 90, 88), (152, 85, 89, 150), (125, 126, 94, 92), (120, 88, 218, 221), (124, 86, 94, 126), (81, 85, 93, 91, 279, 277, 278, 299, 296, 293, 300, 302, 305, 306, 310), (95, 97, 101, 99), (212, 190, 96, 98), (188, 211, 97, 95), (82, 123, 222, 223), (143, 144, 102, 100), (98, 96, 100, 102), (127, 95, 99, 129), (142, 98, 102, 144), (155, 106, 110, 156), (121, 83, 103, 131), (150, 89, 106, 155), (177, 90, 105, 179), (486, 108, 112, 488), (179, 105, 109, 181), (484, 104, 108, 486), (131, 103, 107, 133), (491, 159, 116, 490), (133, 107, 111, 135), (156, 110, 114, 157), (181, 109, 113, 183), (189, 158, 118, 186), (164, 161, 115, 137), (166, 160, 118, 158), (191, 162, 117, 185), (162, 163, 138, 117), (165, 164, 137, 148), (185, 117, 138, 187), (109, 134, 136, 113), (146, 133, 135, 147), (145, 131, 133, 146), (90, 122, 132, 105), (140, 121, 131, 145), (105, 132, 134, 109), (97, 128, 130, 101), (141, 127, 129, 143), (99, 101, 130, 129), (251, 80, 216, 254), (152, 124, 126, 154), (91, 153, 235, 227), (153, 154, 126, 125), (86, 124, 122, 90), (151, 123, 120, 149), (211, 139, 128, 97), (200, 176, 219, 240), (81, 151, 149, 87), (91, 93, 154, 153), (85, 152, 154, 93), (81, 310, 307, 331, 328, 325, 324, 226), (96, 141, 143, 100), (84, 140, 145, 104), (104, 145, 146, 108), (108, 146, 147, 112), (159, 165, 148, 116), (163, 166, 158, 138), (187, 138, 158, 189), (134, 156, 157, 136), (122, 150, 155, 132), (132, 155, 156, 134), (128, 142, 144, 130), (129, 130, 144, 143), (498, 200, 240, 512), (124, 152, 150, 122), (139, 119, 142, 128), (149, 120, 221, 233), (166, 163, 452, 454), (169, 173, 165, 159), (164, 165, 530, 528), (168, 171, 163, 162), (194, 168, 162, 191), (174, 167, 160, 166), (172, 170, 161, 164), (492, 169, 159, 491), (488, 112, 169, 492), (135, 111, 170, 172), (157, 114, 167, 174), (183, 113, 168, 194), (113, 136, 171, 168), (147, 135, 172, 173), (112, 147, 173, 169), (136, 157, 174, 171), (207, 183, 194, 198), (114, 184, 193, 167), (167, 193, 192, 160), (214, 213, 455, 457), (176, 87, 220, 219), (195, 187, 189, 196), (175, 199, 239, 217), (209, 185, 187, 195), (197, 191, 185, 209), (196, 189, 186, 210), (205, 181, 183, 207), (160, 192, 186, 118), (106, 180, 182, 110), (203, 179, 181, 205), (110, 182, 184, 114), (201, 177, 179, 203), (201, 199, 175, 177), (200, 202, 178, 176), (89, 178, 180, 106), (95, 127, 236, 230), (479, 79, 231, 493), (498, 500, 202, 200), (499, 497, 199, 201), (499, 201, 203, 501), (501, 203, 205, 503), (503, 205, 207, 505), (516, 196, 210, 508), (517, 197, 209, 507), (507, 209, 195, 515), (151, 81, 226, 234), (515, 195, 196, 516), (92, 276, 275, 281, 282, 284, 288, 225), (518, 198, 197, 517), (505, 207, 198, 518), (184, 208, 214, 193), (192, 193, 458, 456), (192, 213, 210, 186), (180, 204, 206, 182), (182, 206, 208, 184), (178, 202, 204, 180), (238, 219, 220, 233), (234, 226, 324, 326), (245, 244, 230, 236), (246, 245, 236, 228), (223, 222, 322, 321), (217, 237, 221, 218), (243, 246, 228, 229), (222, 234, 326, 323, 290, 292, 235, 224, 289, 285, 327, 322), (237, 238, 233, 221), (241, 242, 238, 237), (239, 241, 237, 217), (242, 240, 219, 238), (514, 512, 240, 242), (511, 513, 241, 239), (513, 514, 242, 241), (188, 95, 230, 244), (141, 96, 229, 228), (123, 151, 234, 222), (127, 141, 228, 236), (87, 149, 233, 220), (153, 125, 224, 235), (88, 175, 217, 218), (248, 333, 337, 340, 342, 311, 312, 249), (254, 256, 319, 318), (256, 255, 313, 314, 384, 387, 245, 246, 390, 388, 316, 319), (255, 249, 312, 313), (119, 139, 270, 272), (247, 252, 139, 211), (96, 190, 243, 229), (248, 247, 211, 188, 373, 375, 366, 362, 346, 352, 350, 360, 334, 332, 333), (250, 251, 338, 335, 336, 356, 353, 347, 343, 370, 368, 376, 378, 190, 212), (253, 250, 212, 119), (140, 84, 250, 253), (84, 80, 251, 250), (79, 83, 247, 248), (83, 121, 252, 247), (121, 140, 253, 252), (232, 231, 249, 255), (215, 232, 255, 256), (216, 215, 256, 254), (79, 248, 249, 231), (190, 378, 377, 379, 382, 385, 389, 243), (252, 253, 260, 259), (119, 253, 260, 257), (252, 139, 258, 259), (139, 119, 262, 263), (257, 260, 268, 265), (259, 260, 268, 267), (79, 231, 264, 261), (259, 258, 266, 267), (269, 271, 364, 363, 369, 372, 272, 270, 367, 365, 355, 359), (430, 429, 433, 434), (139, 252, 430, 269, 359, 358, 349, 351, 345, 361, 367, 270), (253, 119, 272, 372, 371, 344, 348, 354, 357, 364, 271, 429), (377, 40, 41, 379), (353, 354, 348, 347), (335, 48, 49, 336), (382, 42, 43, 385), (339, 47, 48, 335, 338), (318, 315, 317, 341, 339, 338, 251, 254), (368, 38, 39, 376), (336, 49, 363, 364, 357, 356), (347, 348, 344, 343), (351, 352, 346, 345), (321, 320, 329, 330, 308, 309, 82, 223), (311, 56, 314, 313, 312), (291, 287, 286, 283, 280, 279, 91, 227), (284, 71, 285, 289, 288), (387, 386, 244, 245), (365, 50, 51, 52, 53, 54, 55, 384, 314, 56, 57, 58, 59, 60, 61, 355), (358, 360, 350, 349), (361, 362, 366, 50, 365, 367), (317, 45, 46, 341), (343, 344, 371, 370), (379, 41, 42, 382), (376, 39, 40, 377, 378), (345, 346, 362, 361), (315, 44, 45, 317), (385, 43, 388, 390, 389), (341, 46, 47, 339), (349, 350, 352, 351), (288, 289, 224, 225), (356, 357, 354, 353), (370, 371, 372, 369, 38, 368), (316, 44, 315, 318, 319), (389, 390, 246, 243), (363, 49, 48, 47, 46, 45, 44, 316, 388, 43, 42, 41, 40, 39, 38, 369), (386, 383, 381, 380, 374, 373, 188, 244), (292, 291, 227, 235), (406, 407, 426, 425), (78, 62, 391, 408), (67, 68, 397, 396), (71, 72, 402, 401), (75, 76, 406, 405), (70, 327, 409, 399), (64, 65, 394, 393), (327, 285, 400, 409), (68, 69, 398, 397), (72, 73, 403, 402), (76, 77, 407, 406), (65, 66, 395, 394), (69, 70, 399, 398), (73, 74, 404, 403), (62, 63, 392, 391), (77, 78, 408, 407), (66, 67, 396, 395), (285, 71, 401, 400), (74, 75, 405, 404), (410, 411, 412, 413, 414, 415, 416, 417, 418, 428, 419, 420, 421, 422, 423, 424, 425, 426, 427), (398, 399, 418, 417), (391, 392, 411, 410), (407, 408, 427, 426), (400, 401, 420, 419), (392, 393, 412, 411), (408, 391, 410, 427), (401, 402, 421, 420), (393, 394, 413, 412), (409, 400, 419, 428), (402, 403, 422, 421), (394, 395, 414, 413), (399, 409, 428, 418), (403, 404, 423, 422), (395, 396, 415, 414), (404, 405, 424, 423), (396, 397, 416, 415), (405, 406, 425, 424), (397, 398, 417, 416), (252, 253, 429, 430), (271, 269, 432, 431), (269, 430, 434, 432), (429, 271, 431, 433), (438, 437, 435, 436), (436, 435, 441, 442), (434, 433, 437, 438), (441, 439, 443, 445), (431, 432, 440, 439), (444, 446, 450, 448), (442, 441, 445, 446), (440, 442, 446, 444), (439, 440, 444, 443), (443, 444, 448, 447), (445, 443, 447, 449), (446, 445, 449, 450), (451, 453, 454, 452), (163, 171, 451, 452), (171, 174, 453, 451), (174, 166, 454, 453), (462, 459, 471, 474), (457, 455, 463, 465), (191, 197, 461, 460), (193, 214, 457, 458), (194, 191, 460, 459), (198, 194, 459, 462), (197, 198, 462, 461), (213, 192, 456, 455), (464, 466, 470, 468), (458, 457, 465, 466), (456, 458, 466, 464), (455, 456, 464, 463), (470, 469, 467, 468), (463, 464, 468, 467), (465, 463, 467, 469), (466, 465, 469, 470), (474, 471, 472, 473), (459, 460, 472, 471), (461, 462, 474, 473), (460, 461, 473, 472), (232, 215, 496, 495), (231, 232, 495, 493), (215, 216, 494, 496), (111, 487, 478, 170), (170, 478, 477, 161), (137, 475, 476, 148), (115, 489, 475, 137), (161, 477, 489, 115), (148, 476, 490, 116), (107, 485, 487, 111), (103, 483, 485, 107), (83, 481, 483, 103), (83, 79, 479, 481), (80, 84, 482, 480), (497, 479, 493, 511), (506, 488, 492, 510), (492, 491, 520, 519), (80, 480, 494, 216), (509, 491, 490, 508), (502, 484, 486, 504), (504, 486, 488, 506), (500, 482, 484, 502), (202, 500, 502, 204), (206, 504, 506, 208), (204, 502, 504, 206), (213, 509, 508, 210), (214, 510, 509, 213), (208, 506, 510, 214), (199, 497, 511, 239), (495, 496, 514, 513), (493, 495, 513, 511), (496, 494, 512, 514), (487, 505, 518, 478), (518, 517, 523, 525), (475, 515, 516, 476), (489, 507, 515, 475), (477, 517, 507, 489), (476, 516, 508, 490), (485, 503, 505, 487), (483, 501, 503, 485), (481, 499, 501, 483), (481, 479, 497, 499), (480, 482, 500, 498), (480, 498, 512, 494), (522, 519, 520, 521), (491, 509, 521, 520), (509, 510, 522, 521), (510, 492, 519, 522), (526, 525, 523, 524), (478, 518, 525, 526), (477, 478, 526, 524), (517, 477, 524, 523), (529, 527, 528, 530), (165, 173, 529, 530), (173, 172, 527, 529), (172, 164, 528, 527), (595, 532, 534, 596), (596, 534, 536, 597), (597, 536, 538, 598), (598, 538, 540, 599), (599, 540, 542, 600), (600, 542, 544, 601), (601, 544, 546, 602), (602, 546, 548, 603), (603, 548, 550, 604), (604, 550, 552, 605), (605, 552, 554, 606), (606, 554, 556, 607), (607, 556, 558, 608), (608, 558, 560, 609), (609, 560, 562, 610), (610, 562, 564, 611), (611, 564, 566, 612), (612, 566, 568, 613), (613, 568, 570, 614), (614, 570, 572, 615), (615, 572, 574, 616), (616, 574, 576, 617), (617, 576, 578, 618), (618, 578, 580, 619), (619, 580, 582, 620), (620, 582, 584, 621), (621, 584, 586, 622), (622, 586, 588, 623), (623, 588, 590, 624), (624, 590, 592, 625), (534, 532, 594, 592, 590, 588, 586, 584, 582, 580, 578, 576, 574, 572, 570, 568, 566, 564, 562, 560, 558, 556, 554, 552, 550, 548, 546, 544, 542, 540, 538, 536), (625, 592, 594, 626), (626, 594, 532, 595), (531, 533, 535, 537, 539, 541, 543, 545, 547, 549, 551, 553, 555, 557, 559, 561, 563, 565, 567, 569, 571, 573, 575, 577, 579, 581, 583, 585, 587, 589, 591, 593), (628, 627, 595, 596), (629, 628, 596, 597), (630, 629, 597, 598), (631, 630, 598, 599), (632, 631, 599, 600), (633, 632, 600, 601), (634, 633, 601, 602), (635, 634, 602, 603), (636, 635, 603, 604), (637, 636, 604, 605), (638, 637, 605, 606), (639, 638, 606, 607), (640, 639, 607, 608), (641, 640, 608, 609), (642, 641, 609, 610), (643, 642, 610, 611), (644, 643, 611, 612), (645, 644, 612, 613), (646, 645, 613, 614), (647, 646, 614, 615), (648, 647, 615, 616), (649, 648, 616, 617), (650, 649, 617, 618), (651, 650, 618, 619), (652, 651, 619, 620), (653, 652, 620, 621), (654, 653, 621, 622), (655, 654, 622, 623), (656, 655, 623, 624), (657, 656, 624, 625), (658, 657, 625, 626), (627, 658, 626, 595), (533, 531, 627, 628), (535, 533, 628, 629), (537, 535, 629, 630), (539, 537, 630, 631), (541, 539, 631, 632), (543, 541, 632, 633), (545, 543, 633, 634), (547, 545, 634, 635), (549, 547, 635, 636), (551, 549, 636, 637), (553, 551, 637, 638), (555, 553, 638, 639), (557, 555, 639, 640), (559, 557, 640, 641), (561, 559, 641, 642), (563, 561, 642, 643), (565, 563, 643, 644), (567, 565, 644, 645), (569, 567, 645, 646), (571, 569, 646, 647), (573, 571, 647, 648), (575, 573, 648, 649), (577, 575, 649, 650), (579, 577, 650, 651), (581, 579, 651, 652), (583, 581, 652, 653), (585, 583, 653, 654), (587, 585, 654, 655), (589, 587, 655, 656), (591, 589, 656, 657), (593, 591, 657, 658), (531, 593, 658, 627), (723, 660, 662, 724), (724, 662, 664, 725), (725, 664, 666, 726), (726, 666, 668, 727), (727, 668, 670, 728), (728, 670, 672, 729), (729, 672, 674, 730), (730, 674, 676, 731), (731, 676, 678, 732), (732, 678, 680, 733), (733, 680, 682, 734), (734, 682, 684, 735), (735, 684, 686, 736), (736, 686, 688, 737), (737, 688, 690, 738), (738, 690, 692, 739), (739, 692, 694, 740), (740, 694, 696, 741), (741, 696, 698, 742), (742, 698, 700, 743), (743, 700, 702, 744), (744, 702, 704, 745), (745, 704, 706, 746), (746, 706, 708, 747), (747, 708, 710, 748), (748, 710, 712, 749), (749, 712, 714, 750), (750, 714, 716, 751), (751, 716, 718, 752), (752, 718, 720, 753), (662, 660, 722, 720, 718, 716, 714, 712, 710, 708, 706, 704, 702, 700, 698, 696, 694, 692, 690, 688, 686, 684, 682, 680, 678, 676, 674, 672, 670, 668, 666, 664), (753, 720, 722, 754), (754, 722, 660, 723), (659, 661, 663, 665, 667, 669, 671, 673, 675, 677, 679, 681, 683, 685, 687, 689, 691, 693, 695, 697, 699, 701, 703, 705, 707, 709, 711, 713, 715, 717, 719, 721), (756, 755, 723, 724), (757, 756, 724, 725), (758, 757, 725, 726), (759, 758, 726, 727), (760, 759, 727, 728), (761, 760, 728, 729), (762, 761, 729, 730), (763, 762, 730, 731), (764, 763, 731, 732), (765, 764, 732, 733), (766, 765, 733, 734), (767, 766, 734, 735), (768, 767, 735, 736), (769, 768, 736, 737), (770, 769, 737, 738), (771, 770, 738, 739), (772, 771, 739, 740), (773, 772, 740, 741), (774, 773, 741, 742), (775, 774, 742, 743), (776, 775, 743, 744), (777, 776, 744, 745), (778, 777, 745, 746), (779, 778, 746, 747), (780, 779, 747, 748), (781, 780, 748, 749), (782, 781, 749, 750), (783, 782, 750, 751), (784, 783, 751, 752), (785, 784, 752, 753), (786, 785, 753, 754), (755, 786, 754, 723), (661, 659, 755, 756), (663, 661, 756, 757), (665, 663, 757, 758), (667, 665, 758, 759), (669, 667, 759, 760), (671, 669, 760, 761), (673, 671, 761, 762), (675, 673, 762, 763), (677, 675, 763, 764), (679, 677, 764, 765), (681, 679, 765, 766), (683, 681, 766, 767), (685, 683, 767, 768), (687, 685, 768, 769), (689, 687, 769, 770), (691, 689, 770, 771), (693, 691, 771, 772), (695, 693, 772, 773), (697, 695, 773, 774), (699, 697, 774, 775), (701, 699, 775, 776), (703, 701, 776, 777), (705, 703, 777, 778), (707, 705, 778, 779), (709, 707, 779, 780), (711, 709, 780, 781), (713, 711, 781, 782), (715, 713, 782, 783), (717, 715, 783, 784), (719, 717, 784, 785), (721, 719, 785, 786), (659, 721, 786, 755), (851, 788, 790, 852), (852, 790, 792, 853), (853, 792, 794, 854), (854, 794, 796, 855), (855, 796, 798, 856), (856, 798, 800, 857), (857, 800, 802, 858), (858, 802, 804, 859), (859, 804, 806, 860), (860, 806, 808, 861), (861, 808, 810, 862), (862, 810, 812, 863), (863, 812, 814, 864), (864, 814, 816, 865), (865, 816, 818, 866), (866, 818, 820, 867), (867, 820, 822, 868), (868, 822, 824, 869), (869, 824, 826, 870), (870, 826, 828, 871), (871, 828, 830, 872), (872, 830, 832, 873), (873, 832, 834, 874), (874, 834, 836, 875), (875, 836, 838, 876), (876, 838, 840, 877), (877, 840, 842, 878), (878, 842, 844, 879), (879, 844, 846, 880), (880, 846, 848, 881), (790, 788, 850, 848, 846, 844, 842, 840, 838, 836, 834, 832, 830, 828, 826, 824, 822, 820, 818, 816, 814, 812, 810, 808, 806, 804, 802, 800, 798, 796, 794, 792), (881, 848, 850, 882), (882, 850, 788, 851), (787, 789, 791, 793, 795, 797, 799, 801, 803, 805, 807, 809, 811, 813, 815, 817, 819, 821, 823, 825, 827, 829, 831, 833, 835, 837, 839, 841, 843, 845, 847, 849), (884, 883, 851, 852), (885, 884, 852, 853), (886, 885, 853, 854), (887, 886, 854, 855), (888, 887, 855, 856), (889, 888, 856, 857), (890, 889, 857, 858), (891, 890, 858, 859), (892, 891, 859, 860), (893, 892, 860, 861), (894, 893, 861, 862), (895, 894, 862, 863), (896, 895, 863, 864), (897, 896, 864, 865), (898, 897, 865, 866), (899, 898, 866, 867), (900, 899, 867, 868), (901, 900, 868, 869), (902, 901, 869, 870), (903, 902, 870, 871), (904, 903, 871, 872), (905, 904, 872, 873), (906, 905, 873, 874), (907, 906, 874, 875), (908, 907, 875, 876), (909, 908, 876, 877), (910, 909, 877, 878), (911, 910, 878, 879), (912, 911, 879, 880), (913, 912, 880, 881), (914, 913, 881, 882), (883, 914, 882, 851), (789, 787, 883, 884), (791, 789, 884, 885), (793, 791, 885, 886), (795, 793, 886, 887), (797, 795, 887, 888), (799, 797, 888, 889), (801, 799, 889, 890), (803, 801, 890, 891), (805, 803, 891, 892), (807, 805, 892, 893), (809, 807, 893, 894), (811, 809, 894, 895), (813, 811, 895, 896), (815, 813, 896, 897), (817, 815, 897, 898), (819, 817, 898, 899), (821, 819, 899, 900), (823, 821, 900, 901), (825, 823, 901, 902), (827, 825, 902, 903), (829, 827, 903, 904), (831, 829, 904, 905), (833, 831, 905, 906), (835, 833, 906, 907), (837, 835, 907, 908), (839, 837, 908, 909), (841, 839, 909, 910), (843, 841, 910, 911), (845, 843, 911, 912), (847, 845, 912, 913), (849, 847, 913, 914), (787, 849, 914, 883), (979, 916, 918, 980), (980, 918, 920, 981), (981, 920, 922, 982), (982, 922, 924, 983), (983, 924, 926, 984), (984, 926, 928, 985), (985, 928, 930, 986), (986, 930, 932, 987), (987, 932, 934, 988), (988, 934, 936, 989), (989, 936, 938, 990), (990, 938, 940, 991), (991, 940, 942, 992), (992, 942, 944, 993), (993, 944, 946, 994), (994, 946, 948, 995), (995, 948, 950, 996), (996, 950, 952, 997), (997, 952, 954, 998), (998, 954, 956, 999), (999, 956, 958, 1000), (1000, 958, 960, 1001), (1001, 960, 962, 1002), (1002, 962, 964, 1003), (1003, 964, 966, 1004), (1004, 966, 968, 1005), (1005, 968, 970, 1006), (1006, 970, 972, 1007), (1007, 972, 974, 1008), (1008, 974, 976, 1009), (918, 916, 978, 976, 974, 972, 970, 968, 966, 964, 962, 960, 958, 956, 954, 952, 950, 948, 946, 944, 942, 940, 938, 936, 934, 932, 930, 928, 926, 924, 922, 920), (1009, 976, 978, 1010), (1010, 978, 916, 979), (915, 917, 919, 921, 923, 925, 927, 929, 931, 933, 935, 937, 939, 941, 943, 945, 947, 949, 951, 953, 955, 957, 959, 961, 963, 965, 967, 969, 971, 973, 975, 977), (1012, 1011, 979, 980), (1013, 1012, 980, 981), (1014, 1013, 981, 982), (1015, 1014, 982, 983), (1016, 1015, 983, 984), (1017, 1016, 984, 985), (1018, 1017, 985, 986), (1019, 1018, 986, 987), (1020, 1019, 987, 988), (1021, 1020, 988, 989), (1022, 1021, 989, 990), (1023, 1022, 990, 991), (1024, 1023, 991, 992), (1025, 1024, 992, 993), (1026, 1025, 993, 994), (1027, 1026, 994, 995), (1028, 1027, 995, 996), (1029, 1028, 996, 997), (1030, 1029, 997, 998), (1031, 1030, 998, 999), (1032, 1031, 999, 1000), (1033, 1032, 1000, 1001), (1034, 1033, 1001, 1002), (1035, 1034, 1002, 1003), (1036, 1035, 1003, 1004), (1037, 1036, 1004, 1005), (1038, 1037, 1005, 1006), (1039, 1038, 1006, 1007), (1040, 1039, 1007, 1008), (1041, 1040, 1008, 1009), (1042, 1041, 1009, 1010), (1011, 1042, 1010, 979), (917, 915, 1011, 1012), (919, 917, 1012, 1013), (921, 919, 1013, 1014), (923, 921, 1014, 1015), (925, 923, 1015, 1016), (927, 925, 1016, 1017), (929, 927, 1017, 1018), (931, 929, 1018, 1019), (933, 931, 1019, 1020), (935, 933, 1020, 1021), (937, 935, 1021, 1022), (939, 937, 1022, 1023), (941, 939, 1023, 1024), (943, 941, 1024, 1025), (945, 943, 1025, 1026), (947, 945, 1026, 1027), (949, 947, 1027, 1028), (951, 949, 1028, 1029), (953, 951, 1029, 1030), (955, 953, 1030, 1031), (957, 955, 1031, 1032), (959, 957, 1032, 1033), (961, 959, 1033, 1034), (963, 961, 1034, 1035), (965, 963, 1035, 1036), (967, 965, 1036, 1037), (969, 967, 1037, 1038), (971, 969, 1038, 1039), (973, 971, 1039, 1040), (975, 973, 1040, 1041), (977, 975, 1041, 1042), (915, 977, 1042, 1011)])
me_006.polygons.foreach_set('material_index', [0, 0, 0, 0, 0, 0, 0, 0, 0, 0, 0, 0, 0, 0, 0, 0, 0, 0, 0, 0, 0, 0, 0, 0, 0, 0, 0, 0, 0, 0, 0, 0, 0, 0, 0, 0, 0, 0, 0, 0, 0, 0, 0, 0, 0, 0, 0, 0, 0, 0, 0, 0, 0, 0, 0, 0, 0, 0, 0, 0, 0, 0, 0, 0, 0, 0, 0, 0, 0, 0, 0, 0, 0, 0, 0, 0, 0, 0, 0, 0, 0, 0, 0, 0, 0, 0, 0, 0, 0, 0, 0, 0, 0, 0, 0, 0, 0, 0, 0, 0, 0, 0, 0, 0, 0, 0, 0, 0, 0, 0, 0, 0, 0, 0, 0, 0, 0, 0, 0, 0, 0, 0, 0, 0, 0, 0, 0, 0, 0, 0, 0, 0, 0, 0, 0, 0, 0, 0, 0, 0, 0, 0, 0, 0, 0, 0, 0, 0, 0, 0, 0, 0, 0, 0, 0, 0, 0, 0, 0, 0, 0, 0, 0, 0, 0, 0, 0, 0, 0, 0, 0, 0, 0, 0, 0, 0, 0, 0, 0, 0, 0, 0, 0, 0, 0, 0, 0, 0, 0, 0, 0, 0, 0, 0, 0, 0, 0, 0, 0, 0, 0, 0, 0, 0, 0, 0, 0, 0, 0, 0, 0, 0, 0, 0, 0, 0, 0, 0, 0, 0, 0, 0, 0, 0, 0, 0, 0, 0, 0, 0, 0, 0, 0, 0, 0, 0, 0, 0, 0, 0, 0, 0, 0, 0, 0, 0, 0, 0, 0, 0, 0, 0, 0, 0, 0, 0, 0, 0, 0, 0, 0, 0, 0, 0, 0, 0, 0, 0, 0, 0, 0, 0, 0, 0, 0, 0, 0, 0, 0, 0, 0, 0, 0, 0, 0, 0, 0, 0, 0, 0, 0, 0, 0, 0, 0, 0, 0, 0, 0, 0, 0, 0, 0, 0, 0, 0, 0, 0, 0, 0, 0, 0, 0, 0, 0, 0, 0, 0, 0, 0, 0, 0, 0, 0, 0, 3, 0, 0, 0, 0, 0, 0, 0, 0, 0, 0, 0, 0, 0, 0, 0, 3, 0, 0, 0, 3, 0, 0, 0, 0, 0, 0, 0, 0, 0, 0, 0, 0, 0, 0, 0, 0, 0, 0, 0, 0, 0, 0, 0, 0, 0, 0, 0, 0, 0, 0, 0, 0, 0, 0, 0, 0, 0, 0, 0, 0, 0, 0, 0, 0, 0, 0, 0, 3, 0, 0, 0, 3, 0, 0, 0, 3, 0, 0, 0, 1, 1, 1, 1, 1, 1, 1, 1, 1, 1, 1, 1, 1, 1, 1, 1, 1, 1, 1, 1, 1, 1, 1, 1, 1, 1, 1, 1, 1, 1, 1, 1, 1, 2, 1, 1, 1, 1, 1, 1, 1, 1, 1, 1, 1, 1, 1, 1, 1, 1, 1, 1, 1, 1, 1, 1, 1, 1, 1, 1, 1, 1, 1, 1, 1, 1, 1, 1, 1, 1, 1, 1, 1, 1, 1, 1, 1, 1, 1, 1, 1, 1, 1, 1, 1, 1, 1, 1, 1, 1, 1, 1, 1, 1, 1, 1, 1, 1, 1, 1, 1, 1, 1, 1, 1, 1, 1, 1, 1, 1, 1, 1, 1, 1, 1, 1, 1, 1, 1, 1, 1, 1, 1, 1, 1, 1, 1, 1, 1, 1, 1, 2, 1, 1, 1, 1, 1, 1, 1, 1, 1, 1, 1, 1, 1, 1, 1, 1, 1, 1, 1, 1, 1, 1, 1, 1, 1, 1, 1, 1, 1, 1, 1, 1, 1, 1, 1, 1, 1, 1, 1, 1, 1, 1, 1, 1, 1, 1, 1, 1, 1, 1, 1, 1, 1, 1, 1, 1, 1, 1, 1, 1, 1, 1, 1, 1, 1, 1, 1, 1, 1, 1, 1, 1, 1, 1, 1, 1, 1, 1, 1, 1, 1, 1, 1, 1, 1, 1, 1, 1, 1, 1, 1, 1, 1, 1, 1, 1, 1, 2, 1, 1, 1, 1, 1, 1, 1, 1, 1, 1, 1, 1, 1, 1, 1, 1, 1, 1, 1, 1, 1, 1, 1, 1, 1, 1, 1, 1, 1, 1, 1, 1, 1, 1, 1, 1, 1, 1, 1, 1, 1, 1, 1, 1, 1, 1, 1, 1, 1, 1, 1, 1, 1, 1, 1, 1, 1, 1, 1, 1, 1, 1, 1, 1, 1, 1, 1, 1, 1, 1, 1, 1, 1, 1, 1, 1, 1, 1, 1, 1, 1, 1, 1, 1, 1, 1, 1, 1, 1, 1, 1, 1, 1, 1, 1, 1, 1, 2, 1, 1, 1, 1, 1, 3, 1, 1, 1, 1, 1, 1, 1, 1, 1, 1, 1, 1, 1, 1, 1, 1, 1, 1, 1, 1, 1, 1, 1, 1, 1, 1, 1, 1, 1, 1, 1, 1, 1, 1, 1, 1, 1, 1, 1, 1, 1, 1, 1, 1, 1, 1, 1, 1, 1, 1, 1, 1, 1, 1, 1, 1, 1, 1])
me_006.materials.append(mat_carcolor)
me_006.materials.append(mat_wheelcolor)
me_006.materials.append(mat_center)
me_006.materials.append(mat_glass)
me_006.use_remesh_preserve_volume = False
me_006.use_remesh_preserve_attributes = False
me_006.use_mirror_vertex_groups = False
me_006.update()

# ---- objects
ob_lamp = bpy.data.objects.new('Lamp', light_lamp)
ob_camera = bpy.data.objects.new('Camera', cam_camera)
ob_x = bpy.data.objects.new('Цилиндр', me_006)

# ---- transforms, parenting, visibility, modifiers, constraints
ob_lamp.location = (4.076, 1.005, 5.904)
ob_lamp.rotation_euler = (0.6503, 0.05522, 1.866)
ob_lamp.lock_rotations_4d = False
ob_lamp.empty_display_type = 'ARROWS'
ob_lamp.color = (0.0, 0.0, 0.0, 0.0)
ob_lamp.lineart.crease_threshold = 0.0
ob_camera.location = (7.481, -6.508, 5.344)
ob_camera.rotation_euler = (1.109, 0.0, 0.8149)
ob_camera.lock_rotations_4d = False
ob_camera.empty_display_type = 'ARROWS'
ob_camera.color = (0.0, 0.0, 0.0, 0.0)
ob_camera.display_type = 'WIRE'
ob_camera.lineart.crease_threshold = 0.0
ob_x.location = (-1.644, -0.775, -0.6741)
ob_x.rotation_euler = (-1.571, 1.571, 0.0)
ob_x.scale = (0.5368, 0.5368, 0.1947)
ob_x.lineart.crease_threshold = 0.0
_m = ob_x.modifiers.new('Subsurf', 'SUBSURF')
_m.uv_smooth = 'PRESERVE_CORNERS'
_m.quality = 2
_m.levels = 0
_m.show_only_control_edges = False

# ---- collection membership
col_collection_1.objects.link(ob_lamp)
col_collection_1.objects.link(ob_camera)
col_collection_15.objects.link(ob_x)

# ---- scene / render settings (as saved in the file)
scene.camera = ob_camera
scene.frame_start = 1; scene.frame_end = 250; scene.frame_set(136)
scene.render.engine = 'BLENDER_EEVEE_NEXT'
scene.render.resolution_percentage = 50
scene.render.dither_intensity = 0.0
scene.cycles.use_denoising = False
scene.cycles.samples = 128
scene.cycles.sampling_pattern = 'TABULATED_SOBOL'
scene.cycles.use_adaptive_sampling = False
scene.cycles.use_light_tree = False
scene.cycles.blur_glossy = 0.0
scene.cycles.sample_clamp_indirect = 0.0
scene.view_settings.view_transform = 'Standard'
bpy.context.view_layer.update()
